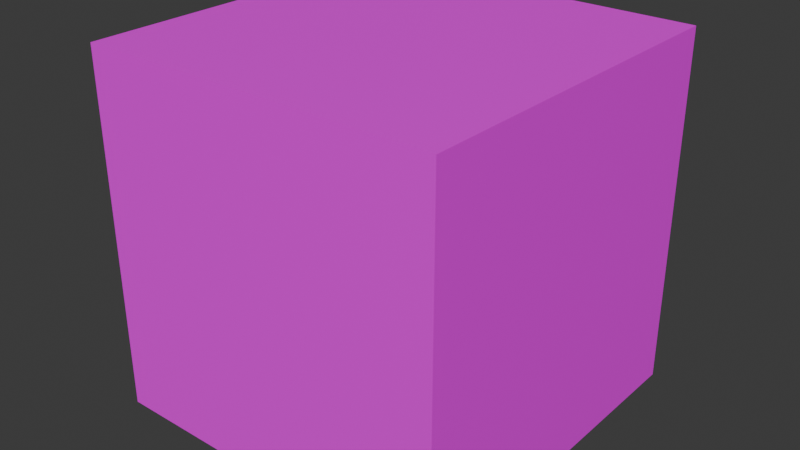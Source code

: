 # Source: block1.blend  (saved by Blender 4.2.66; exported with 4.5.12 LTS)
import bpy
from mathutils import Matrix  # noqa: F401  (used for matrix-valued properties, if any)

bpy.ops.wm.read_factory_settings(use_empty=True)
scene = bpy.context.scene
scene.name = 'Scene'

# ---- collections
col_collection = bpy.data.collections.new('Collection'); scene.collection.children.link(col_collection)

# ---- images (referenced by path relative to the original .blend; pixels are not part of the script)
import os
ASSET_DIR = os.environ.get("B2B_ASSET_DIR", "")  # directory of the original .blend (textures are referenced by path, not embedded)
HERE = os.path.dirname(os.path.abspath(__file__))  # packed textures are extracted next to this script under _unpacked/

def load_image(name, relpath, width, height, colorspace="sRGB"):
    """Load a texture the original file referenced (path relative to the .blend, or extracted next to this script)."""
    p = next((c for c in (os.path.join(HERE, relpath), os.path.join(ASSET_DIR, relpath)) if relpath and os.path.exists(c)), "")
    if p:
        img = bpy.data.images.load(p, check_existing=True)
        img.name = name
    else:  # same state as the original file: an image datablock whose file is absent (Cycles renders it pink)
        img = bpy.data.images.new(name, width, height)
        img.source = "FILE"
        img.filepath = "//" + (relpath or name)
    img.colorspace_settings.name = colorspace
    return img
img_atlas_png = load_image('atlas.png', 'atlas.png', 1024, 1024, 'sRGB')

# ---- materials (node trees are filled in below, after node groups)
mat_atlas = bpy.data.materials.new('atlas')

# ---- material node trees
mat_atlas.use_nodes = True; mat_atlas.node_tree.nodes.clear()
_N = mat_atlas.node_tree.nodes; _L = mat_atlas.node_tree.links
n0 = _N.new('ShaderNodeBsdfPrincipled'); n0.name = 'Principled BSDF'; n0.location = (10, 300)
n1 = _N.new('ShaderNodeOutputMaterial'); n1.name = 'Material Output'; n1.location = (300, 300)
n2 = _N.new('ShaderNodeTexImage'); n2.name = 'Image Texture'; n2.location = (-280, 280)
n2.image = img_atlas_png
_L.new(n0.outputs[0], n1.inputs[0])
_L.new(n2.outputs[0], n0.inputs[0])
n1.is_active_output = True

# ---- world
world_world = bpy.data.worlds.new('World'); scene.world = world_world
world_world.use_nodes = True; world_world.node_tree.nodes.clear()
_N = world_world.node_tree.nodes; _L = world_world.node_tree.links
n0 = _N.new('ShaderNodeOutputWorld'); n0.name = 'World Output'; n0.location = (300, 300)
n1 = _N.new('ShaderNodeBackground'); n1.name = 'Background'; n1.location = (10, 300)
n1.inputs[0].default_value = (0.05088, 0.05088, 0.05088, 1.0)
_L.new(n1.outputs[0], n0.inputs[0])
n0.is_active_output = True
world_world.color = (0.05088, 0.05088, 0.05088)
world_world.sun_shadow_jitter_overblur = 0.0

# ---- meshes
me_cube_001 = bpy.data.meshes.new('Cube.001')
me_cube_001.from_pydata([(-1.5, -1.5, -1.5), (-1.5, -1.5, 1.5), (-1.5, 1.5, -1.5), (-1.5, 1.5, 1.5), (1.5, -1.5, -1.5), (1.5, -1.5, 1.5), (1.5, 1.5, -1.5), (1.5, 1.5, 1.5), (-1.5, -1.5, -0.5), (-1.5, -1.5, 0.5), (-1.5, 1.5, 0.5), (-1.5, 1.5, -0.5), (1.5, 1.5, 0.5), (1.5, 1.5, -0.5), (1.5, -1.5, 0.5), (1.5, -1.5, -0.5), (-1.5, 0.5, -1.5), (-1.5, -0.5, -1.5), (-1.5, -0.5, 1.5), (-1.5, 0.5, 1.5), (1.5, -0.5, -1.5), (1.5, 0.5, -1.5), (1.5, 0.5, 1.5), (1.5, -0.5, 1.5), (1.5, 0.5, -0.5), (1.5, -0.5, -0.5), (1.5, 0.5, 0.5), (1.5, -0.5, 0.5), (-1.5, -0.5, -0.5), (-1.5, 0.5, -0.5), (-1.5, -0.5, 0.5), (-1.5, 0.5, 0.5), (0.5, 1.5, -1.5), (-0.5, 1.5, -1.5), (-0.5, 1.5, 1.5), (0.5, 1.5, 1.5), (-0.5, -1.5, -1.5), (0.5, -1.5, -1.5), (0.5, -1.5, 1.5), (-0.5, -1.5, 1.5), (0.5, -1.5, -0.5), (-0.5, -1.5, -0.5), (0.5, -1.5, 0.5), (-0.5, -1.5, 0.5), (-0.5, 1.5, -0.5), (0.5, 1.5, -0.5), (-0.5, 1.5, 0.5), (0.5, 1.5, 0.5), (-0.5, 0.5, 1.5), (0.5, 0.5, 1.5), (-0.5, -0.5, 1.5), (0.5, -0.5, 1.5), (0.5, 0.5, -1.5), (-0.5, 0.5, -1.5), (0.5, -0.5, -1.5), (-0.5, -0.5, -1.5)], [], [(31, 19, 3, 10), (47, 35, 7, 12), (27, 23, 5, 14), (43, 39, 1, 9), (54, 20, 4, 37), (50, 18, 1, 39), (36, 41, 8, 0), (41, 43, 9, 8), (20, 25, 15, 4), (25, 27, 14, 15), (32, 45, 13, 6), (45, 47, 12, 13), (16, 29, 11, 2), (29, 31, 10, 11), (8, 9, 30, 28), (28, 30, 31, 29), (0, 8, 28, 17), (17, 28, 29, 16), (13, 12, 26, 24), (24, 26, 27, 25), (6, 13, 24, 21), (21, 24, 25, 20), (34, 3, 19, 48), (48, 19, 18, 50), (32, 6, 21, 52), (52, 21, 20, 54), (12, 7, 22, 26), (26, 22, 23, 27), (9, 1, 18, 30), (30, 18, 19, 31), (16, 53, 55, 17), (53, 52, 54, 55), (2, 33, 53, 16), (33, 32, 52, 53), (22, 49, 51, 23), (49, 48, 50, 51), (7, 35, 49, 22), (35, 34, 48, 49), (11, 10, 46, 44), (44, 46, 47, 45), (2, 11, 44, 33), (33, 44, 45, 32), (15, 14, 42, 40), (40, 42, 43, 41), (4, 15, 40, 37), (37, 40, 41, 36), (23, 51, 38, 5), (51, 50, 39, 38), (17, 55, 36, 0), (55, 54, 37, 36), (14, 5, 38, 42), (42, 38, 39, 43), (10, 3, 34, 46), (46, 34, 35, 47)])
_uv = me_cube_001.uv_layers.new(name='UVMap')
_uv.uv.foreach_set('vector', [0.625, 0.625, 0.625, 0.875, 0.875, 0.875, 0.875, 0.625, 0.625, 0.625, 0.625, 0.875, 0.875, 0.875, 0.875, 0.625, 0.25, 0.75, 0.25, 1.0, 0.0, 1.0, 0.0, 0.75, 0.375, 0.625, 0.375, 0.875, 0.125, 0.875, 0.125, 0.625, 0.625, 0.375, 0.875, 0.375, 0.875, 0.125, 0.625, 0.125, 0.75, 1.0, 0.5, 1.0, 0.5, 0.75, 0.75, 0.75, 0.375, 0.125, 0.375, 0.375, 0.125, 0.375, 0.125, 0.125, 0.375, 0.375, 0.375, 0.625, 0.125, 0.625, 0.125, 0.375, 0.5, 0.75, 0.5, 1.0, 0.25, 1.0, 0.25, 0.75, 0.25, 0.75, 0.25, 1.0, 0.0, 1.0, 0.0, 0.75, 0.625, 0.125, 0.625, 0.375, 0.875, 0.375, 0.875, 0.125, 0.625, 0.375, 0.625, 0.625, 0.875, 0.625, 0.875, 0.375, 0.625, 0.125, 0.625, 0.375, 0.875, 0.375, 0.875, 0.125, 0.625, 0.375, 0.625, 0.625, 0.875, 0.625, 0.875, 0.375, 0.125, 0.375, 0.125, 0.625, 0.375, 0.625, 0.375, 0.375, 0.375, 0.375, 0.375, 0.625, 0.625, 0.625, 0.625, 0.375, 0.125, 0.125, 0.125, 0.375, 0.375, 0.375, 0.375, 0.125, 0.375, 0.125, 0.375, 0.375, 0.625, 0.375, 0.625, 0.125, 0.25, 0.75, 0.25, 1.0, 0.0, 1.0, 0.0, 0.75, 0.25, 0.75, 0.25, 1.0, 0.0, 1.0, 0.0, 0.75, 0.5, 0.75, 0.5, 1.0, 0.25, 1.0, 0.25, 0.75, 0.5, 0.75, 0.5, 1.0, 0.25, 1.0, 0.25, 0.75, 0.75, 1.0, 0.5, 1.0, 0.5, 0.75, 0.75, 0.75, 0.75, 1.0, 0.5, 1.0, 0.5, 0.75, 0.75, 0.75, 0.625, 0.875, 0.875, 0.875, 0.875, 0.625, 0.625, 0.625, 0.625, 0.625, 0.875, 0.625, 0.875, 0.375, 0.625, 0.375, 0.25, 0.75, 0.25, 1.0, 0.0, 1.0, 0.0, 0.75, 0.25, 0.75, 0.25, 1.0, 0.0, 1.0, 0.0, 0.75, 0.125, 0.625, 0.125, 0.875, 0.375, 0.875, 0.375, 0.625, 0.375, 0.625, 0.375, 0.875, 0.625, 0.875, 0.625, 0.625, 0.125, 0.625, 0.375, 0.625, 0.375, 0.375, 0.125, 0.375, 0.375, 0.625, 0.625, 0.625, 0.625, 0.375, 0.375, 0.375, 0.125, 0.875, 0.375, 0.875, 0.375, 0.625, 0.125, 0.625, 0.375, 0.875, 0.625, 0.875, 0.625, 0.625, 0.375, 0.625, 0.75, 1.0, 0.5, 1.0, 0.5, 0.75, 0.75, 0.75, 0.75, 1.0, 0.5, 1.0, 0.5, 0.75, 0.75, 0.75, 0.75, 1.0, 0.5, 1.0, 0.5, 0.75, 0.75, 0.75, 0.75, 1.0, 0.5, 1.0, 0.5, 0.75, 0.75, 0.75, 0.125, 0.375, 0.125, 0.625, 0.375, 0.625, 0.375, 0.375, 0.375, 0.375, 0.375, 0.625, 0.625, 0.625, 0.625, 0.375, 0.125, 0.125, 0.125, 0.375, 0.375, 0.375, 0.375, 0.125, 0.375, 0.125, 0.375, 0.375, 0.625, 0.375, 0.625, 0.125, 0.875, 0.375, 0.875, 0.625, 0.625, 0.625, 0.625, 0.375, 0.625, 0.375, 0.625, 0.625, 0.375, 0.625, 0.375, 0.375, 0.875, 0.125, 0.875, 0.375, 0.625, 0.375, 0.625, 0.125, 0.625, 0.125, 0.625, 0.375, 0.375, 0.375, 0.375, 0.125, 0.75, 1.0, 0.5, 1.0, 0.5, 0.75, 0.75, 0.75, 0.75, 1.0, 0.5, 1.0, 0.5, 0.75, 0.75, 0.75, 0.125, 0.375, 0.375, 0.375, 0.375, 0.125, 0.125, 0.125, 0.375, 0.375, 0.625, 0.375, 0.625, 0.125, 0.375, 0.125, 0.875, 0.625, 0.875, 0.875, 0.625, 0.875, 0.625, 0.625, 0.625, 0.625, 0.625, 0.875, 0.375, 0.875, 0.375, 0.625, 0.125, 0.625, 0.125, 0.875, 0.375, 0.875, 0.375, 0.625, 0.375, 0.625, 0.375, 0.875, 0.625, 0.875, 0.625, 0.625])
me_cube_001.materials.append(mat_atlas)
me_cube_001.update()
me_cube_002 = bpy.data.meshes.new('Cube.002')
me_cube_002.from_pydata([(-1.0, -1.0, 1.0), (-1.0, 1.0, 1.0), (1.0, -1.0, 1.0), (1.0, 1.0, 1.0)], [], [(3, 1, 0, 2)])
_uv = me_cube_002.uv_layers.new(name='UVMap')
_uv.uv.foreach_set('vector', [0.0, 0.75, 0.25, 0.75, 0.25, 1.0, 0.0, 1.0])
me_cube_002.materials.append(mat_atlas)
me_cube_002.update()

# ---- objects
ob_cube = bpy.data.objects.new('Cube', me_cube_001)
ob_cube_001 = bpy.data.objects.new('Cube.001', me_cube_002)

# ---- transforms, parenting, visibility, modifiers, constraints
ob_cube.location = (0.0, 0.0, 0.0)
ob_cube_001.location = (0.0, 0.0, 0.0)

# ---- collection membership
col_collection.objects.link(ob_cube)
col_collection.objects.link(ob_cube_001)

# ---- scene / render settings (as saved in the file)
scene.frame_start = 1; scene.frame_end = 250; scene.frame_set(1)
scene.render.engine = 'BLENDER_EEVEE_NEXT'
bpy.context.view_layer.update()

# ---- added for rendering (the .blend has no active camera and no usable light): camera, sun
cam_auto = bpy.data.cameras.new('AutoCamera')
cam_auto.lens = 50.0
cam_auto.sensor_width = 36.0
cam_auto.clip_end = 1000.0
ob_auto_camera = bpy.data.objects.new('AutoCamera', cam_auto)
scene.collection.objects.link(ob_auto_camera)
ob_auto_camera.location = (4.80761, -5.76913, 3.84609)
ob_auto_camera.rotation_euler = (1.09748, -7.21219e-08, 0.694738)
scene.camera = ob_auto_camera
light_auto_sun = bpy.data.lights.new('AutoSun', 'SUN')
light_auto_sun.energy = 3.0
light_auto_sun.angle = 0.0523599
ob_auto_sun = bpy.data.objects.new('AutoSun', light_auto_sun)
scene.collection.objects.link(ob_auto_sun)
ob_auto_sun.rotation_euler = (0.872665, 0.174533, 0.523599)
bpy.context.view_layer.update()
